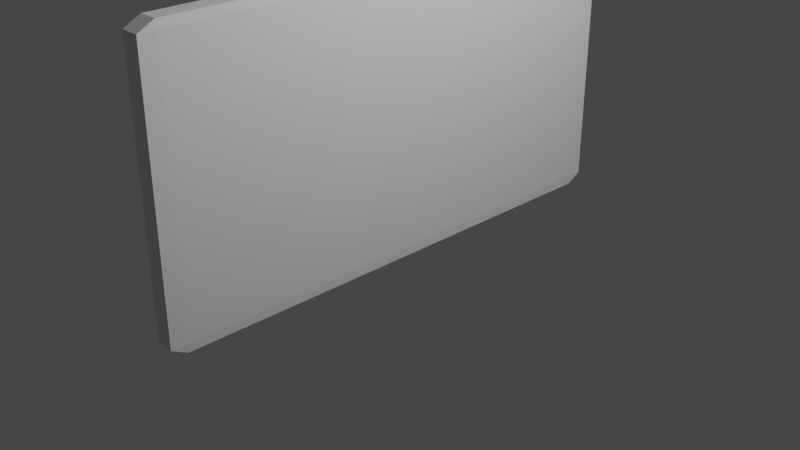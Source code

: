 # Source: TV.blend  (saved by Blender 2.80.75; exported with 4.5.12 LTS)
import bpy
from mathutils import Matrix  # noqa: F401  (used for matrix-valued properties, if any)

bpy.ops.wm.read_factory_settings(use_empty=True)
scene = bpy.context.scene
scene.name = 'Scene'

# ---- collections
col_collection = bpy.data.collections.new('Collection'); scene.collection.children.link(col_collection)

# ---- materials (node trees are filled in below, after node groups)
mat_material = bpy.data.materials.new('Material')
mat_material.alpha_threshold = 0.0
mat_material.use_transparent_shadow = False
mat_material.line_color = (0.0, 0.0, 0.0, 1.0)

# ---- material node trees
mat_material.use_nodes = True; mat_material.node_tree.nodes.clear()
_N = mat_material.node_tree.nodes; _L = mat_material.node_tree.links
n0 = _N.new('ShaderNodeOutputMaterial'); n0.name = 'Material Output'; n0.location = (300, 300)
n1 = _N.new('ShaderNodeBsdfPrincipled'); n1.name = 'Principled BSDF'; n1.location = (10, 300)
n1.distribution = 'GGX'
n1.subsurface_method = 'BURLEY'
n1.inputs[2].default_value = 0.4
n1.inputs[3].default_value = 1.45
n1.inputs[27].default_value = (0.0, 0.0, 0.0, 1.0)
n1.inputs[28].default_value = 1.0
_L.new(n1.outputs[0], n0.inputs[0])
n0.is_active_output = True

# ---- world
world_world = bpy.data.worlds.new('World'); scene.world = world_world
world_world.use_nodes = True; world_world.node_tree.nodes.clear()
_N = world_world.node_tree.nodes; _L = world_world.node_tree.links
n0 = _N.new('ShaderNodeOutputWorld'); n0.name = 'World Output'; n0.location = (300, 300)
n1 = _N.new('ShaderNodeBackground'); n1.name = 'Background'; n1.location = (10, 300)
n1.inputs[0].default_value = (0.05088, 0.05088, 0.05088, 1.0)
_L.new(n1.outputs[0], n0.inputs[0])
n0.is_active_output = True
world_world.color = (0.05088, 0.05088, 0.05088)
world_world.use_sun_shadow = False
world_world.sun_shadow_jitter_overblur = 0.0

# ---- cameras
cam_camera = bpy.data.cameras.new('Camera')
cam_camera.clip_end = 100.0
cam_camera.ortho_scale = 7.314

# ---- lights
light_light = bpy.data.lights.new('Light', 'POINT')
light_light.transmission_factor = 0.0
light_light.energy = 1000.0
light_light.shadow_soft_size = 0.1
light_light.shadow_maximum_resolution = 0.006
light_light.use_absolute_resolution = True

# ---- meshes
me_cube = bpy.data.meshes.new('Cube')
me_cube.from_pydata([(0.9384, 1.0, 0.9384), (0.94, 0.9384, 1.0), (1.002, 0.9384, 0.9385), (0.9384, 0.9384, -1.0), (0.9384, 1.0, -0.9384), (1.0, 0.9384, -0.9384), (1.049, -0.9402, 0.9418), (0.9894, -0.9402, 1.003), (0.9894, -1.002, 0.9419), (1.002, -0.9384, -0.9384), (0.94, -1.0, -0.9384), (0.9384, -0.9384, -1.0), (-0.9384, 1.0, 0.9384), (-1.002, 0.9384, 0.9385), (-0.94, 0.9384, 1.0), (-1.0, 0.9384, -0.9384), (-0.9384, 1.0, -0.9384), (-0.9384, 0.9384, -1.0), (-1.049, -0.9402, 0.9418), (-0.9894, -1.002, 0.9419), (-0.9894, -0.9402, 1.003), (-0.9384, -0.9384, -1.0), (-0.94, -1.0, -0.9384), (-1.002, -0.9384, -0.9384)], [], [(17, 3, 11, 21), (23, 18, 13, 15), (10, 8, 19, 22), (1, 14, 20, 7), (5, 2, 6, 9), (0, 1, 2), (3, 4, 5), (6, 7, 8), (9, 10, 11), (12, 13, 14), (15, 16, 17), (18, 19, 20), (21, 22, 23), (17, 21, 23, 15), (3, 17, 16, 4), (2, 5, 4, 0), (22, 19, 18, 23), (8, 10, 9, 6), (12, 16, 15, 13), (7, 20, 19, 8), (1, 7, 6, 2), (21, 11, 10, 22), (20, 14, 13, 18), (14, 1, 0, 12), (11, 3, 5, 9), (16, 12, 0, 4)])
_uv = me_cube.uv_layers.new(name='UVMap')
_uv.uv.foreach_set('vector', [0.3827, 0.7577, 0.6173, 0.7577, 0.6173, 0.9923, 0.3827, 0.9923, 0.3827, 0.5077, 0.6173, 0.5077, 0.6173, 0.7423, 0.3827, 0.7423, 0.3827, 0.2576, 0.6173, 0.2574, 0.6173, 0.4926, 0.3827, 0.4924, 0.3826, 0.007699, 0.6174, 0.007699, 0.6176, 0.2423, 0.3824, 0.2423, 0.1327, 0.5077, 0.3673, 0.5077, 0.3673, 0.7423, 0.1327, 0.7423, 0.8673, 0.7423, 0.875, 0.7425, 0.8673, 0.75, 0.6173, 0.7577, 0.6173, 0.75, 0.625, 0.7577, 0.3673, 0.7423, 0.375, 0.7421, 0.3671, 0.75, 0.1327, 0.7423, 0.1325, 0.75, 0.125, 0.7423, 0.8673, 0.5077, 0.8673, 0.5, 0.875, 0.5075, 0.3827, 0.7423, 0.3827, 0.75, 0.375, 0.7423, 0.6173, 0.5077, 0.6171, 0.5, 0.625, 0.5079, 0.3827, 0.9923, 0.3825, 1.0, 0.375, 0.9923, 0.3827, 0.7577, 0.3827, 0.9923, 0.375, 0.9923, 0.375, 0.7577, 0.6173, 0.7577, 0.3827, 0.7577, 0.3827, 0.75, 0.6173, 0.75, 0.3673, 0.5077, 0.1327, 0.5077, 0.1327, 0.5, 0.3673, 0.5, 0.3827, 0.4924, 0.6173, 0.4926, 0.6173, 0.5077, 0.3827, 0.5077, 0.6173, 0.2574, 0.3827, 0.2576, 0.3827, 0.25, 0.6173, 0.25, 0.8673, 0.5077, 0.6327, 0.5077, 0.6327, 0.5, 0.8673, 0.5, 0.3824, 0.2423, 0.6176, 0.2423, 0.6175, 0.25, 0.3825, 0.25, 0.3826, 0.007699, 0.3824, 0.2423, 0.375, 0.2423, 0.375, 0.007683, 0.3827, 0.9923, 0.6173, 0.9923, 0.6175, 1.0, 0.3825, 1.0, 0.6176, 0.2423, 0.6174, 0.007699, 0.625, 0.007683, 0.625, 0.2423, 0.6174, 0.007699, 0.3826, 0.007699, 0.3827, 0.0, 0.6173, 0.0, 0.6173, 0.9923, 0.6173, 0.7577, 0.625, 0.7577, 0.625, 0.9923, 0.6327, 0.5077, 0.8673, 0.5077, 0.8673, 0.7423, 0.6327, 0.7423])
me_cube.materials.append(mat_material)
me_cube.use_remesh_preserve_volume = False
me_cube.use_remesh_preserve_attributes = False
me_cube.use_mirror_vertex_groups = False
me_cube.update()

# ---- objects
ob_cube = bpy.data.objects.new('Cube', me_cube)
ob_light = bpy.data.objects.new('Light', light_light)
ob_camera = bpy.data.objects.new('Camera', cam_camera)

# ---- transforms, parenting, visibility, modifiers, constraints
ob_cube.location = (0.0, 0.0, 1.107)
ob_cube.scale = (0.1, 2.8, 1.5)
ob_cube.lock_rotations_4d = False
ob_cube.empty_display_type = 'ARROWS'
ob_cube.lineart.crease_threshold = 0.0
ob_light.location = (4.076, 1.005, 5.904)
ob_light.rotation_euler = (0.6503, 0.05522, 1.866)
ob_light.lock_rotations_4d = False
ob_light.empty_display_type = 'ARROWS'
ob_light.color = (0.0, 0.0, 0.0, 0.0)
ob_light.lineart.crease_threshold = 0.0
ob_camera.location = (7.359, -6.926, 4.958)
ob_camera.rotation_euler = (1.109, 0.0, 0.8149)
ob_camera.lock_rotations_4d = False
ob_camera.empty_display_type = 'ARROWS'
ob_camera.color = (0.0, 0.0, 0.0, 0.0)
ob_camera.display_type = 'WIRE'
ob_camera.lineart.crease_threshold = 0.0

# ---- collection membership
col_collection.objects.link(ob_cube)
col_collection.objects.link(ob_light)
col_collection.objects.link(ob_camera)

# ---- scene / render settings (as saved in the file)
scene.camera = ob_camera
scene.frame_start = 1; scene.frame_end = 250; scene.frame_set(1)
scene.render.engine = 'BLENDER_EEVEE_NEXT'
scene.cycles.use_denoising = False
scene.cycles.samples = 128
scene.cycles.sampling_pattern = 'TABULATED_SOBOL'
scene.cycles.use_adaptive_sampling = False
scene.cycles.use_light_tree = False
scene.view_settings.view_transform = 'Filmic'
bpy.context.view_layer.update()
